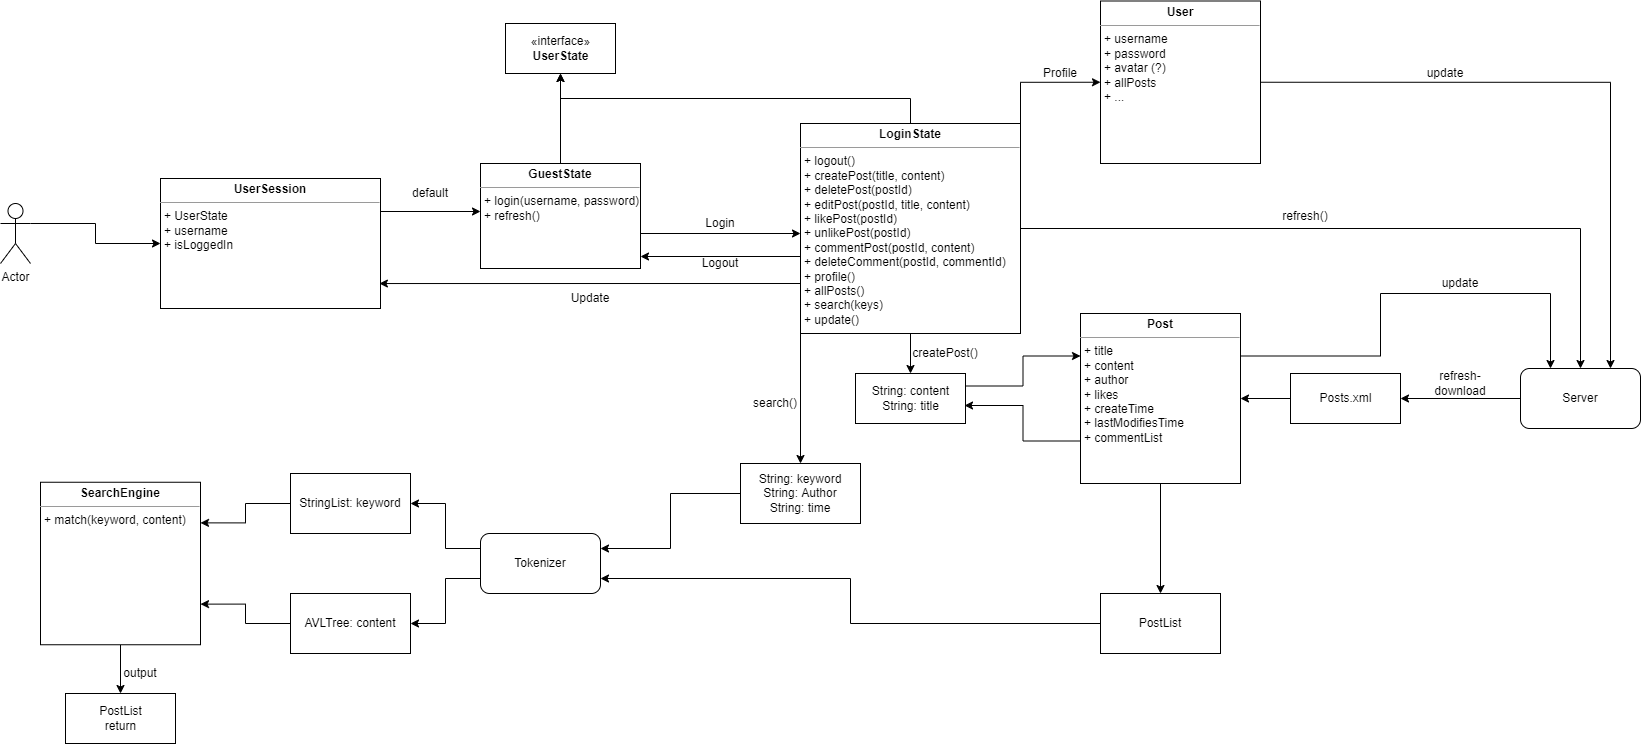

The diagram above was exported from draw.io. Its source (the exported page's mxGraphModel, read from the mxfile embedded in the PNG):
<mxGraphModel dx="1422" dy="762" grid="1" gridSize="10" guides="1" tooltips="1" connect="1" arrows="1" fold="1" page="1" pageScale="1" pageWidth="1920" pageHeight="1200" math="0" shadow="0">
  <root>
    <mxCell id="WIyWlLk6GJQsqaUBKTNV-0" />
    <mxCell id="WIyWlLk6GJQsqaUBKTNV-1" parent="WIyWlLk6GJQsqaUBKTNV-0" />
    <mxCell id="AohQk1NpSjepvHSHWUTH-26" style="edgeStyle=orthogonalEdgeStyle;rounded=0;orthogonalLoop=1;jettySize=auto;html=1;exitX=1;exitY=0.3333333333333333;exitDx=0;exitDy=0;exitPerimeter=0;entryX=0;entryY=0.5;entryDx=0;entryDy=0;" edge="1" parent="WIyWlLk6GJQsqaUBKTNV-1" source="AohQk1NpSjepvHSHWUTH-7" target="AohQk1NpSjepvHSHWUTH-25">
      <mxGeometry relative="1" as="geometry" />
    </mxCell>
    <mxCell id="AohQk1NpSjepvHSHWUTH-7" value="Actor" style="shape=umlActor;verticalLabelPosition=bottom;verticalAlign=top;html=1;sketch=0;shadow=0;" vertex="1" parent="WIyWlLk6GJQsqaUBKTNV-1">
      <mxGeometry x="30" y="430" width="30" height="60" as="geometry" />
    </mxCell>
    <mxCell id="AohQk1NpSjepvHSHWUTH-14" value="" style="edgeStyle=orthogonalEdgeStyle;rounded=0;orthogonalLoop=1;jettySize=auto;html=1;" edge="1" parent="WIyWlLk6GJQsqaUBKTNV-1" target="AohQk1NpSjepvHSHWUTH-9">
      <mxGeometry relative="1" as="geometry">
        <mxPoint x="590" y="390" as="sourcePoint" />
      </mxGeometry>
    </mxCell>
    <mxCell id="AohQk1NpSjepvHSHWUTH-43" style="edgeStyle=orthogonalEdgeStyle;rounded=0;orthogonalLoop=1;jettySize=auto;html=1;exitX=1;exitY=0.25;exitDx=0;exitDy=0;" edge="1" parent="WIyWlLk6GJQsqaUBKTNV-1" source="AohQk1NpSjepvHSHWUTH-8" target="AohQk1NpSjepvHSHWUTH-10">
      <mxGeometry relative="1" as="geometry">
        <Array as="points">
          <mxPoint x="670" y="460" />
        </Array>
      </mxGeometry>
    </mxCell>
    <mxCell id="AohQk1NpSjepvHSHWUTH-8" value="&lt;p style=&quot;margin: 0px ; margin-top: 4px ; text-align: center&quot;&gt;&lt;b&gt;GuestState&lt;/b&gt;&lt;/p&gt;&lt;hr size=&quot;1&quot;&gt;&lt;p style=&quot;margin: 0px ; margin-left: 4px&quot;&gt;&lt;/p&gt;&lt;p style=&quot;margin: 0px ; margin-left: 4px&quot;&gt;+ login(username, password)&lt;/p&gt;&lt;p style=&quot;margin: 0px ; margin-left: 4px&quot;&gt;+ refresh()&lt;/p&gt;" style="verticalAlign=top;align=left;overflow=fill;fontSize=12;fontFamily=Helvetica;html=1;" vertex="1" parent="WIyWlLk6GJQsqaUBKTNV-1">
      <mxGeometry x="510" y="390" width="160" height="105" as="geometry" />
    </mxCell>
    <mxCell id="AohQk1NpSjepvHSHWUTH-9" value="«interface»&lt;br&gt;&lt;b&gt;UserState&lt;/b&gt;" style="html=1;" vertex="1" parent="WIyWlLk6GJQsqaUBKTNV-1">
      <mxGeometry x="535" y="250" width="110" height="50" as="geometry" />
    </mxCell>
    <mxCell id="AohQk1NpSjepvHSHWUTH-15" style="edgeStyle=orthogonalEdgeStyle;rounded=0;orthogonalLoop=1;jettySize=auto;html=1;exitX=0.5;exitY=0;exitDx=0;exitDy=0;entryX=0.5;entryY=1;entryDx=0;entryDy=0;" edge="1" parent="WIyWlLk6GJQsqaUBKTNV-1" source="AohQk1NpSjepvHSHWUTH-10" target="AohQk1NpSjepvHSHWUTH-9">
      <mxGeometry relative="1" as="geometry" />
    </mxCell>
    <mxCell id="AohQk1NpSjepvHSHWUTH-18" style="edgeStyle=orthogonalEdgeStyle;rounded=0;orthogonalLoop=1;jettySize=auto;html=1;exitX=0;exitY=0.75;exitDx=0;exitDy=0;" edge="1" parent="WIyWlLk6GJQsqaUBKTNV-1" source="AohQk1NpSjepvHSHWUTH-10">
      <mxGeometry relative="1" as="geometry">
        <mxPoint x="670" y="483" as="targetPoint" />
        <Array as="points">
          <mxPoint x="830" y="483" />
          <mxPoint x="670" y="483" />
        </Array>
      </mxGeometry>
    </mxCell>
    <mxCell id="AohQk1NpSjepvHSHWUTH-29" style="edgeStyle=orthogonalEdgeStyle;rounded=0;orthogonalLoop=1;jettySize=auto;html=1;exitX=0;exitY=0.75;exitDx=0;exitDy=0;entryX=0.995;entryY=0.808;entryDx=0;entryDy=0;entryPerimeter=0;" edge="1" parent="WIyWlLk6GJQsqaUBKTNV-1" source="AohQk1NpSjepvHSHWUTH-10" target="AohQk1NpSjepvHSHWUTH-25">
      <mxGeometry relative="1" as="geometry">
        <Array as="points">
          <mxPoint x="830" y="510" />
        </Array>
      </mxGeometry>
    </mxCell>
    <mxCell id="AohQk1NpSjepvHSHWUTH-33" value="" style="edgeStyle=orthogonalEdgeStyle;rounded=0;orthogonalLoop=1;jettySize=auto;html=1;" edge="1" parent="WIyWlLk6GJQsqaUBKTNV-1" source="AohQk1NpSjepvHSHWUTH-10" target="AohQk1NpSjepvHSHWUTH-32">
      <mxGeometry relative="1" as="geometry" />
    </mxCell>
    <mxCell id="AohQk1NpSjepvHSHWUTH-60" style="edgeStyle=orthogonalEdgeStyle;rounded=0;orthogonalLoop=1;jettySize=auto;html=1;exitX=1;exitY=0.5;exitDx=0;exitDy=0;entryX=0.5;entryY=0;entryDx=0;entryDy=0;" edge="1" parent="WIyWlLk6GJQsqaUBKTNV-1" source="AohQk1NpSjepvHSHWUTH-10" target="AohQk1NpSjepvHSHWUTH-54">
      <mxGeometry relative="1" as="geometry" />
    </mxCell>
    <mxCell id="AohQk1NpSjepvHSHWUTH-66" style="edgeStyle=orthogonalEdgeStyle;rounded=0;orthogonalLoop=1;jettySize=auto;html=1;exitX=0;exitY=1;exitDx=0;exitDy=0;entryX=0.5;entryY=0;entryDx=0;entryDy=0;" edge="1" parent="WIyWlLk6GJQsqaUBKTNV-1" source="AohQk1NpSjepvHSHWUTH-10" target="AohQk1NpSjepvHSHWUTH-64">
      <mxGeometry relative="1" as="geometry" />
    </mxCell>
    <mxCell id="AohQk1NpSjepvHSHWUTH-86" style="edgeStyle=orthogonalEdgeStyle;rounded=0;orthogonalLoop=1;jettySize=auto;html=1;exitX=1;exitY=0;exitDx=0;exitDy=0;entryX=0;entryY=0.5;entryDx=0;entryDy=0;" edge="1" parent="WIyWlLk6GJQsqaUBKTNV-1" source="AohQk1NpSjepvHSHWUTH-10" target="AohQk1NpSjepvHSHWUTH-85">
      <mxGeometry relative="1" as="geometry" />
    </mxCell>
    <mxCell id="AohQk1NpSjepvHSHWUTH-10" value="&lt;p style=&quot;margin: 0px ; margin-top: 4px ; text-align: center&quot;&gt;&lt;b&gt;LoginState&lt;/b&gt;&lt;/p&gt;&lt;hr size=&quot;1&quot;&gt;&lt;p style=&quot;margin: 0px ; margin-left: 4px&quot;&gt;&lt;/p&gt;&lt;p style=&quot;margin: 0px ; margin-left: 4px&quot;&gt;+ logout()&lt;/p&gt;&lt;p style=&quot;margin: 0px ; margin-left: 4px&quot;&gt;+ createPost(title, content)&lt;/p&gt;&lt;p style=&quot;margin: 0px ; margin-left: 4px&quot;&gt;+ deletePost(postId)&lt;/p&gt;&lt;p style=&quot;margin: 0px ; margin-left: 4px&quot;&gt;+ editPost(postId, title, content)&lt;/p&gt;&lt;p style=&quot;margin: 0px ; margin-left: 4px&quot;&gt;+ likePost(postId)&lt;/p&gt;&lt;p style=&quot;margin: 0px ; margin-left: 4px&quot;&gt;+ unlikePost(postId)&lt;/p&gt;&lt;p style=&quot;margin: 0px ; margin-left: 4px&quot;&gt;+ commentPost(postId, content)&lt;/p&gt;&lt;p style=&quot;margin: 0px ; margin-left: 4px&quot;&gt;+ deleteComment(postId, commentId)&lt;/p&gt;&lt;p style=&quot;margin: 0px ; margin-left: 4px&quot;&gt;+ profile()&lt;/p&gt;&lt;p style=&quot;margin: 0px ; margin-left: 4px&quot;&gt;+ allPosts()&lt;/p&gt;&lt;p style=&quot;margin: 0px ; margin-left: 4px&quot;&gt;+ search(keys)&lt;/p&gt;&lt;p style=&quot;margin: 0px ; margin-left: 4px&quot;&gt;+ update()&lt;/p&gt;" style="verticalAlign=top;align=left;overflow=fill;fontSize=12;fontFamily=Helvetica;html=1;" vertex="1" parent="WIyWlLk6GJQsqaUBKTNV-1">
      <mxGeometry x="830" y="350" width="220" height="210" as="geometry" />
    </mxCell>
    <mxCell id="AohQk1NpSjepvHSHWUTH-19" value="Login" style="text;html=1;strokeColor=none;fillColor=none;align=center;verticalAlign=middle;whiteSpace=wrap;rounded=0;" vertex="1" parent="WIyWlLk6GJQsqaUBKTNV-1">
      <mxGeometry x="730" y="440" width="40" height="20" as="geometry" />
    </mxCell>
    <mxCell id="AohQk1NpSjepvHSHWUTH-20" value="Logout" style="text;html=1;strokeColor=none;fillColor=none;align=center;verticalAlign=middle;whiteSpace=wrap;rounded=0;" vertex="1" parent="WIyWlLk6GJQsqaUBKTNV-1">
      <mxGeometry x="730" y="480" width="40" height="20" as="geometry" />
    </mxCell>
    <mxCell id="AohQk1NpSjepvHSHWUTH-59" style="edgeStyle=orthogonalEdgeStyle;rounded=0;orthogonalLoop=1;jettySize=auto;html=1;exitX=1;exitY=0.25;exitDx=0;exitDy=0;" edge="1" parent="WIyWlLk6GJQsqaUBKTNV-1" source="AohQk1NpSjepvHSHWUTH-25">
      <mxGeometry relative="1" as="geometry">
        <mxPoint x="510" y="438" as="targetPoint" />
        <Array as="points">
          <mxPoint x="510" y="438" />
        </Array>
      </mxGeometry>
    </mxCell>
    <mxCell id="AohQk1NpSjepvHSHWUTH-25" value="&lt;p style=&quot;margin: 0px ; margin-top: 4px ; text-align: center&quot;&gt;&lt;b&gt;UserSession&lt;/b&gt;&lt;/p&gt;&lt;hr size=&quot;1&quot;&gt;&lt;p style=&quot;margin: 0px ; margin-left: 4px&quot;&gt;&lt;/p&gt;&lt;p style=&quot;margin: 0px ; margin-left: 4px&quot;&gt;+ UserState&lt;/p&gt;&lt;p style=&quot;margin: 0px ; margin-left: 4px&quot;&gt;+ username&lt;/p&gt;&lt;p style=&quot;margin: 0px ; margin-left: 4px&quot;&gt;+ isLoggedIn&lt;/p&gt;" style="verticalAlign=top;align=left;overflow=fill;fontSize=12;fontFamily=Helvetica;html=1;" vertex="1" parent="WIyWlLk6GJQsqaUBKTNV-1">
      <mxGeometry x="190" y="405" width="220" height="130" as="geometry" />
    </mxCell>
    <mxCell id="AohQk1NpSjepvHSHWUTH-28" value="default" style="text;html=1;strokeColor=none;fillColor=none;align=center;verticalAlign=middle;whiteSpace=wrap;rounded=0;" vertex="1" parent="WIyWlLk6GJQsqaUBKTNV-1">
      <mxGeometry x="440" y="410" width="40" height="20" as="geometry" />
    </mxCell>
    <mxCell id="AohQk1NpSjepvHSHWUTH-30" value="Update" style="text;html=1;strokeColor=none;fillColor=none;align=center;verticalAlign=middle;whiteSpace=wrap;rounded=0;" vertex="1" parent="WIyWlLk6GJQsqaUBKTNV-1">
      <mxGeometry x="600" y="515" width="40" height="20" as="geometry" />
    </mxCell>
    <mxCell id="AohQk1NpSjepvHSHWUTH-48" style="edgeStyle=orthogonalEdgeStyle;rounded=0;orthogonalLoop=1;jettySize=auto;html=1;exitX=1;exitY=0.25;exitDx=0;exitDy=0;entryX=0;entryY=0.25;entryDx=0;entryDy=0;" edge="1" parent="WIyWlLk6GJQsqaUBKTNV-1" source="AohQk1NpSjepvHSHWUTH-32" target="AohQk1NpSjepvHSHWUTH-41">
      <mxGeometry relative="1" as="geometry" />
    </mxCell>
    <mxCell id="AohQk1NpSjepvHSHWUTH-32" value="String: content&lt;br&gt;String: title" style="html=1;" vertex="1" parent="WIyWlLk6GJQsqaUBKTNV-1">
      <mxGeometry x="885" y="600" width="110" height="50" as="geometry" />
    </mxCell>
    <mxCell id="AohQk1NpSjepvHSHWUTH-35" value="createPost()" style="text;html=1;strokeColor=none;fillColor=none;align=center;verticalAlign=middle;whiteSpace=wrap;rounded=0;" vertex="1" parent="WIyWlLk6GJQsqaUBKTNV-1">
      <mxGeometry x="940" y="570" width="70" height="20" as="geometry" />
    </mxCell>
    <mxCell id="AohQk1NpSjepvHSHWUTH-49" style="edgeStyle=orthogonalEdgeStyle;rounded=0;orthogonalLoop=1;jettySize=auto;html=1;exitX=0;exitY=0.75;exitDx=0;exitDy=0;entryX=0.991;entryY=0.64;entryDx=0;entryDy=0;entryPerimeter=0;" edge="1" parent="WIyWlLk6GJQsqaUBKTNV-1" source="AohQk1NpSjepvHSHWUTH-41" target="AohQk1NpSjepvHSHWUTH-32">
      <mxGeometry relative="1" as="geometry" />
    </mxCell>
    <mxCell id="AohQk1NpSjepvHSHWUTH-62" style="edgeStyle=orthogonalEdgeStyle;rounded=0;orthogonalLoop=1;jettySize=auto;html=1;exitX=1;exitY=0.25;exitDx=0;exitDy=0;entryX=0.25;entryY=0;entryDx=0;entryDy=0;" edge="1" parent="WIyWlLk6GJQsqaUBKTNV-1" source="AohQk1NpSjepvHSHWUTH-41" target="AohQk1NpSjepvHSHWUTH-54">
      <mxGeometry relative="1" as="geometry" />
    </mxCell>
    <mxCell id="AohQk1NpSjepvHSHWUTH-69" value="" style="edgeStyle=orthogonalEdgeStyle;rounded=0;orthogonalLoop=1;jettySize=auto;html=1;" edge="1" parent="WIyWlLk6GJQsqaUBKTNV-1" source="AohQk1NpSjepvHSHWUTH-41" target="AohQk1NpSjepvHSHWUTH-68">
      <mxGeometry relative="1" as="geometry" />
    </mxCell>
    <mxCell id="AohQk1NpSjepvHSHWUTH-41" value="&lt;p style=&quot;margin: 0px ; margin-top: 4px ; text-align: center&quot;&gt;&lt;b&gt;Post&lt;/b&gt;&lt;/p&gt;&lt;hr size=&quot;1&quot;&gt;&lt;p style=&quot;margin: 0px ; margin-left: 4px&quot;&gt;&lt;/p&gt;&lt;p style=&quot;margin: 0px ; margin-left: 4px&quot;&gt;+ title&lt;/p&gt;&lt;p style=&quot;margin: 0px ; margin-left: 4px&quot;&gt;+ content&lt;/p&gt;&lt;p style=&quot;margin: 0px ; margin-left: 4px&quot;&gt;+ author&lt;/p&gt;&lt;p style=&quot;margin: 0px ; margin-left: 4px&quot;&gt;+ likes&lt;/p&gt;&lt;p style=&quot;margin: 0px ; margin-left: 4px&quot;&gt;+ createTime&lt;/p&gt;&lt;p style=&quot;margin: 0px ; margin-left: 4px&quot;&gt;+ lastModifiesTime&lt;/p&gt;&lt;p style=&quot;margin: 0px ; margin-left: 4px&quot;&gt;+ commentList&lt;/p&gt;" style="verticalAlign=top;align=left;overflow=fill;fontSize=12;fontFamily=Helvetica;html=1;" vertex="1" parent="WIyWlLk6GJQsqaUBKTNV-1">
      <mxGeometry x="1110" y="540" width="160" height="170" as="geometry" />
    </mxCell>
    <mxCell id="AohQk1NpSjepvHSHWUTH-52" style="edgeStyle=orthogonalEdgeStyle;rounded=0;orthogonalLoop=1;jettySize=auto;html=1;exitX=0;exitY=0.5;exitDx=0;exitDy=0;entryX=1;entryY=0.5;entryDx=0;entryDy=0;" edge="1" parent="WIyWlLk6GJQsqaUBKTNV-1" source="AohQk1NpSjepvHSHWUTH-51" target="AohQk1NpSjepvHSHWUTH-41">
      <mxGeometry relative="1" as="geometry" />
    </mxCell>
    <mxCell id="AohQk1NpSjepvHSHWUTH-51" value="Posts.xml" style="html=1;shadow=0;sketch=0;" vertex="1" parent="WIyWlLk6GJQsqaUBKTNV-1">
      <mxGeometry x="1320" y="600" width="110" height="50" as="geometry" />
    </mxCell>
    <mxCell id="AohQk1NpSjepvHSHWUTH-55" style="edgeStyle=orthogonalEdgeStyle;rounded=0;orthogonalLoop=1;jettySize=auto;html=1;exitX=0;exitY=0.5;exitDx=0;exitDy=0;entryX=1;entryY=0.5;entryDx=0;entryDy=0;" edge="1" parent="WIyWlLk6GJQsqaUBKTNV-1" source="AohQk1NpSjepvHSHWUTH-54" target="AohQk1NpSjepvHSHWUTH-51">
      <mxGeometry relative="1" as="geometry" />
    </mxCell>
    <mxCell id="AohQk1NpSjepvHSHWUTH-54" value="Server" style="rounded=1;whiteSpace=wrap;html=1;shadow=0;sketch=0;" vertex="1" parent="WIyWlLk6GJQsqaUBKTNV-1">
      <mxGeometry x="1550" y="595" width="120" height="60" as="geometry" />
    </mxCell>
    <mxCell id="AohQk1NpSjepvHSHWUTH-56" value="refresh-download" style="text;html=1;strokeColor=none;fillColor=none;align=center;verticalAlign=middle;whiteSpace=wrap;rounded=0;shadow=0;sketch=0;" vertex="1" parent="WIyWlLk6GJQsqaUBKTNV-1">
      <mxGeometry x="1460" y="600" width="60" height="20" as="geometry" />
    </mxCell>
    <mxCell id="AohQk1NpSjepvHSHWUTH-61" value="refresh()" style="text;html=1;strokeColor=none;fillColor=none;align=center;verticalAlign=middle;whiteSpace=wrap;rounded=0;shadow=0;sketch=0;" vertex="1" parent="WIyWlLk6GJQsqaUBKTNV-1">
      <mxGeometry x="1300" y="433" width="70" height="20" as="geometry" />
    </mxCell>
    <mxCell id="AohQk1NpSjepvHSHWUTH-63" value="update" style="text;html=1;strokeColor=none;fillColor=none;align=center;verticalAlign=middle;whiteSpace=wrap;rounded=0;shadow=0;sketch=0;" vertex="1" parent="WIyWlLk6GJQsqaUBKTNV-1">
      <mxGeometry x="1470" y="500" width="40" height="20" as="geometry" />
    </mxCell>
    <mxCell id="AohQk1NpSjepvHSHWUTH-73" style="edgeStyle=orthogonalEdgeStyle;rounded=0;orthogonalLoop=1;jettySize=auto;html=1;exitX=0;exitY=0.5;exitDx=0;exitDy=0;entryX=1;entryY=0.25;entryDx=0;entryDy=0;" edge="1" parent="WIyWlLk6GJQsqaUBKTNV-1" source="AohQk1NpSjepvHSHWUTH-64" target="AohQk1NpSjepvHSHWUTH-72">
      <mxGeometry relative="1" as="geometry" />
    </mxCell>
    <mxCell id="AohQk1NpSjepvHSHWUTH-64" value="String: keyword&lt;br&gt;String: Author&lt;br&gt;String: time" style="rounded=0;whiteSpace=wrap;html=1;shadow=0;sketch=0;" vertex="1" parent="WIyWlLk6GJQsqaUBKTNV-1">
      <mxGeometry x="770" y="690" width="120" height="60" as="geometry" />
    </mxCell>
    <mxCell id="AohQk1NpSjepvHSHWUTH-67" value="search()" style="text;html=1;strokeColor=none;fillColor=none;align=center;verticalAlign=middle;whiteSpace=wrap;rounded=0;shadow=0;sketch=0;" vertex="1" parent="WIyWlLk6GJQsqaUBKTNV-1">
      <mxGeometry x="780" y="620" width="50" height="20" as="geometry" />
    </mxCell>
    <mxCell id="AohQk1NpSjepvHSHWUTH-74" style="edgeStyle=orthogonalEdgeStyle;rounded=0;orthogonalLoop=1;jettySize=auto;html=1;exitX=0;exitY=0.5;exitDx=0;exitDy=0;entryX=1;entryY=0.75;entryDx=0;entryDy=0;" edge="1" parent="WIyWlLk6GJQsqaUBKTNV-1" source="AohQk1NpSjepvHSHWUTH-68" target="AohQk1NpSjepvHSHWUTH-72">
      <mxGeometry relative="1" as="geometry" />
    </mxCell>
    <mxCell id="AohQk1NpSjepvHSHWUTH-68" value="PostList" style="rounded=0;whiteSpace=wrap;html=1;shadow=0;sketch=0;" vertex="1" parent="WIyWlLk6GJQsqaUBKTNV-1">
      <mxGeometry x="1130" y="820" width="120" height="60" as="geometry" />
    </mxCell>
    <mxCell id="AohQk1NpSjepvHSHWUTH-77" style="edgeStyle=orthogonalEdgeStyle;rounded=0;orthogonalLoop=1;jettySize=auto;html=1;exitX=0;exitY=0.25;exitDx=0;exitDy=0;entryX=1;entryY=0.5;entryDx=0;entryDy=0;" edge="1" parent="WIyWlLk6GJQsqaUBKTNV-1" source="AohQk1NpSjepvHSHWUTH-72" target="AohQk1NpSjepvHSHWUTH-75">
      <mxGeometry relative="1" as="geometry" />
    </mxCell>
    <mxCell id="AohQk1NpSjepvHSHWUTH-78" style="edgeStyle=orthogonalEdgeStyle;rounded=0;orthogonalLoop=1;jettySize=auto;html=1;exitX=0;exitY=0.75;exitDx=0;exitDy=0;entryX=1;entryY=0.5;entryDx=0;entryDy=0;" edge="1" parent="WIyWlLk6GJQsqaUBKTNV-1" source="AohQk1NpSjepvHSHWUTH-72" target="AohQk1NpSjepvHSHWUTH-76">
      <mxGeometry relative="1" as="geometry" />
    </mxCell>
    <mxCell id="AohQk1NpSjepvHSHWUTH-72" value="Tokenizer" style="rounded=1;whiteSpace=wrap;html=1;shadow=0;sketch=0;" vertex="1" parent="WIyWlLk6GJQsqaUBKTNV-1">
      <mxGeometry x="510" y="760" width="120" height="60" as="geometry" />
    </mxCell>
    <mxCell id="AohQk1NpSjepvHSHWUTH-80" style="edgeStyle=orthogonalEdgeStyle;rounded=0;orthogonalLoop=1;jettySize=auto;html=1;exitX=0;exitY=0.5;exitDx=0;exitDy=0;entryX=1;entryY=0.25;entryDx=0;entryDy=0;" edge="1" parent="WIyWlLk6GJQsqaUBKTNV-1" source="AohQk1NpSjepvHSHWUTH-75" target="AohQk1NpSjepvHSHWUTH-79">
      <mxGeometry relative="1" as="geometry" />
    </mxCell>
    <mxCell id="AohQk1NpSjepvHSHWUTH-75" value="StringList: keyword" style="rounded=0;whiteSpace=wrap;html=1;shadow=0;sketch=0;" vertex="1" parent="WIyWlLk6GJQsqaUBKTNV-1">
      <mxGeometry x="320" y="700" width="120" height="60" as="geometry" />
    </mxCell>
    <mxCell id="AohQk1NpSjepvHSHWUTH-81" style="edgeStyle=orthogonalEdgeStyle;rounded=0;orthogonalLoop=1;jettySize=auto;html=1;exitX=0;exitY=0.5;exitDx=0;exitDy=0;entryX=1;entryY=0.75;entryDx=0;entryDy=0;" edge="1" parent="WIyWlLk6GJQsqaUBKTNV-1" source="AohQk1NpSjepvHSHWUTH-76" target="AohQk1NpSjepvHSHWUTH-79">
      <mxGeometry relative="1" as="geometry" />
    </mxCell>
    <mxCell id="AohQk1NpSjepvHSHWUTH-76" value="AVLTree: content" style="rounded=0;whiteSpace=wrap;html=1;shadow=0;sketch=0;" vertex="1" parent="WIyWlLk6GJQsqaUBKTNV-1">
      <mxGeometry x="320" y="820" width="120" height="60" as="geometry" />
    </mxCell>
    <mxCell id="AohQk1NpSjepvHSHWUTH-82" style="edgeStyle=orthogonalEdgeStyle;rounded=0;orthogonalLoop=1;jettySize=auto;html=1;exitX=0.5;exitY=1;exitDx=0;exitDy=0;" edge="1" parent="WIyWlLk6GJQsqaUBKTNV-1" source="AohQk1NpSjepvHSHWUTH-79">
      <mxGeometry relative="1" as="geometry">
        <mxPoint x="150" y="920" as="targetPoint" />
      </mxGeometry>
    </mxCell>
    <mxCell id="AohQk1NpSjepvHSHWUTH-79" value="&lt;p style=&quot;margin: 0px ; margin-top: 4px ; text-align: center&quot;&gt;&lt;b&gt;SearchEngine&lt;/b&gt;&lt;/p&gt;&lt;hr size=&quot;1&quot;&gt;&lt;p style=&quot;margin: 0px ; margin-left: 4px&quot;&gt;&lt;/p&gt;&lt;p style=&quot;margin: 0px ; margin-left: 4px&quot;&gt;+ match(keyword, content)&lt;/p&gt;" style="verticalAlign=top;align=left;overflow=fill;fontSize=12;fontFamily=Helvetica;html=1;" vertex="1" parent="WIyWlLk6GJQsqaUBKTNV-1">
      <mxGeometry x="70" y="708.75" width="160" height="162.5" as="geometry" />
    </mxCell>
    <mxCell id="AohQk1NpSjepvHSHWUTH-83" value="PostList&lt;br&gt;return" style="html=1;shadow=0;sketch=0;" vertex="1" parent="WIyWlLk6GJQsqaUBKTNV-1">
      <mxGeometry x="95" y="920" width="110" height="50" as="geometry" />
    </mxCell>
    <mxCell id="AohQk1NpSjepvHSHWUTH-84" value="output" style="text;html=1;strokeColor=none;fillColor=none;align=center;verticalAlign=middle;whiteSpace=wrap;rounded=0;shadow=0;sketch=0;" vertex="1" parent="WIyWlLk6GJQsqaUBKTNV-1">
      <mxGeometry x="150" y="890" width="40" height="20" as="geometry" />
    </mxCell>
    <mxCell id="AohQk1NpSjepvHSHWUTH-88" style="edgeStyle=orthogonalEdgeStyle;rounded=0;orthogonalLoop=1;jettySize=auto;html=1;exitX=1;exitY=0.5;exitDx=0;exitDy=0;entryX=0.75;entryY=0;entryDx=0;entryDy=0;" edge="1" parent="WIyWlLk6GJQsqaUBKTNV-1" source="AohQk1NpSjepvHSHWUTH-85" target="AohQk1NpSjepvHSHWUTH-54">
      <mxGeometry relative="1" as="geometry" />
    </mxCell>
    <mxCell id="AohQk1NpSjepvHSHWUTH-85" value="&lt;p style=&quot;margin: 0px ; margin-top: 4px ; text-align: center&quot;&gt;&lt;b&gt;User&lt;/b&gt;&lt;/p&gt;&lt;hr size=&quot;1&quot;&gt;&lt;p style=&quot;margin: 0px ; margin-left: 4px&quot;&gt;&lt;/p&gt;&lt;p style=&quot;margin: 0px ; margin-left: 4px&quot;&gt;+ username&lt;/p&gt;&lt;p style=&quot;margin: 0px ; margin-left: 4px&quot;&gt;+ password&lt;/p&gt;&lt;p style=&quot;margin: 0px ; margin-left: 4px&quot;&gt;+ avatar (?)&lt;/p&gt;&lt;p style=&quot;margin: 0px ; margin-left: 4px&quot;&gt;+ allPosts&lt;/p&gt;&lt;p style=&quot;margin: 0px ; margin-left: 4px&quot;&gt;+ ...&lt;/p&gt;" style="verticalAlign=top;align=left;overflow=fill;fontSize=12;fontFamily=Helvetica;html=1;" vertex="1" parent="WIyWlLk6GJQsqaUBKTNV-1">
      <mxGeometry x="1130" y="227.5" width="160" height="162.5" as="geometry" />
    </mxCell>
    <mxCell id="AohQk1NpSjepvHSHWUTH-87" value="Profile" style="text;html=1;strokeColor=none;fillColor=none;align=center;verticalAlign=middle;whiteSpace=wrap;rounded=0;shadow=0;sketch=0;" vertex="1" parent="WIyWlLk6GJQsqaUBKTNV-1">
      <mxGeometry x="1070" y="290" width="40" height="20" as="geometry" />
    </mxCell>
    <mxCell id="AohQk1NpSjepvHSHWUTH-89" value="update" style="text;html=1;strokeColor=none;fillColor=none;align=center;verticalAlign=middle;whiteSpace=wrap;rounded=0;shadow=0;sketch=0;" vertex="1" parent="WIyWlLk6GJQsqaUBKTNV-1">
      <mxGeometry x="1450" y="290" width="50" height="20" as="geometry" />
    </mxCell>
  </root>
</mxGraphModel>